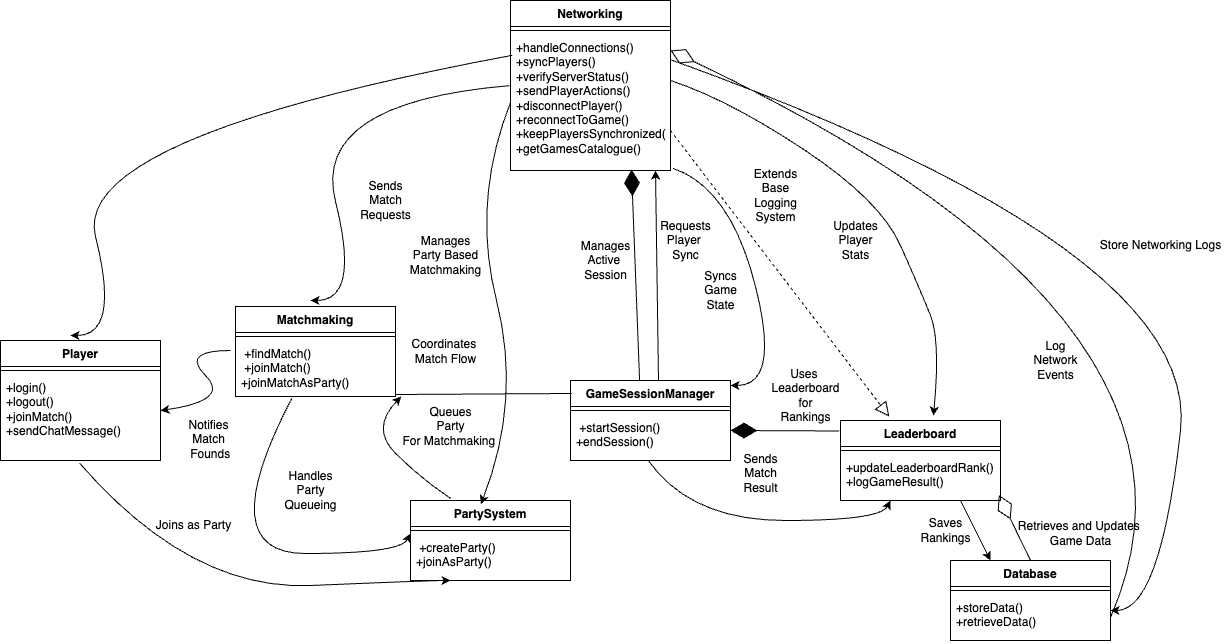

The diagram above was exported from draw.io. Its source (the exported page's mxGraphModel, read from the mxfile embedded in the PNG):
<mxGraphModel dx="1653" dy="589" grid="1" gridSize="10" guides="1" tooltips="1" connect="1" arrows="1" fold="1" page="1" pageScale="1" pageWidth="850" pageHeight="1100" math="0" shadow="0">
  <root>
    <mxCell id="0" />
    <mxCell id="1" parent="0" />
    <mxCell id="NEV3bNJerg3josJ_kLOa-3" value="Networking" style="swimlane;fontStyle=1;align=center;verticalAlign=top;childLayout=stackLayout;horizontal=1;startSize=26;horizontalStack=0;resizeParent=1;resizeParentMax=0;resizeLast=0;collapsible=1;marginBottom=0;whiteSpace=wrap;html=1;" vertex="1" parent="1">
      <mxGeometry x="110" y="120" width="160" height="170" as="geometry" />
    </mxCell>
    <mxCell id="NEV3bNJerg3josJ_kLOa-5" value="" style="line;strokeWidth=1;fillColor=none;align=left;verticalAlign=middle;spacingTop=-1;spacingLeft=3;spacingRight=3;rotatable=0;labelPosition=right;points=[];portConstraint=eastwest;strokeColor=inherit;" vertex="1" parent="NEV3bNJerg3josJ_kLOa-3">
      <mxGeometry y="26" width="160" height="8" as="geometry" />
    </mxCell>
    <mxCell id="NEV3bNJerg3josJ_kLOa-6" value="&lt;div&gt;+handleConnections()&lt;/div&gt;&lt;div&gt;+syncPlayers()&lt;/div&gt;&lt;div&gt;&lt;span style=&quot;background-color: transparent; color: light-dark(rgb(0, 0, 0), rgb(255, 255, 255));&quot;&gt;+verifyServerStatus()&lt;/span&gt;&lt;/div&gt;&lt;div&gt;+sendPlayerActions()&lt;/div&gt;&lt;div&gt;+disconnectPlayer()&lt;/div&gt;&lt;div&gt;&lt;span style=&quot;background-color: transparent; color: light-dark(rgb(0, 0, 0), rgb(255, 255, 255));&quot;&gt;+reconnectToGame()&lt;/span&gt;&lt;/div&gt;&lt;div&gt;&lt;span style=&quot;background-color: transparent; color: light-dark(rgb(0, 0, 0), rgb(255, 255, 255));&quot;&gt;+keepPlayersSynchronized()&lt;/span&gt;&lt;/div&gt;&lt;div&gt;+getGamesCatalogue()&lt;/div&gt;" style="text;strokeColor=none;fillColor=none;align=left;verticalAlign=top;spacingLeft=4;spacingRight=4;overflow=hidden;rotatable=0;points=[[0,0.5],[1,0.5]];portConstraint=eastwest;whiteSpace=wrap;html=1;" vertex="1" parent="NEV3bNJerg3josJ_kLOa-3">
      <mxGeometry y="34" width="160" height="136" as="geometry" />
    </mxCell>
    <mxCell id="NEV3bNJerg3josJ_kLOa-87" value="" style="endArrow=diamondThin;endFill=1;endSize=24;html=1;rounded=0;exitX=-0.011;exitY=0.064;exitDx=0;exitDy=0;exitPerimeter=0;" edge="1" parent="NEV3bNJerg3josJ_kLOa-3">
      <mxGeometry width="160" relative="1" as="geometry">
        <mxPoint x="129.24000000000024" y="384.12" as="sourcePoint" />
        <mxPoint x="121" y="169" as="targetPoint" />
        <Array as="points" />
      </mxGeometry>
    </mxCell>
    <mxCell id="NEV3bNJerg3josJ_kLOa-11" value="Leaderboard" style="swimlane;fontStyle=1;align=center;verticalAlign=top;childLayout=stackLayout;horizontal=1;startSize=26;horizontalStack=0;resizeParent=1;resizeParentMax=0;resizeLast=0;collapsible=1;marginBottom=0;whiteSpace=wrap;html=1;" vertex="1" parent="1">
      <mxGeometry x="440" y="540" width="160" height="80" as="geometry" />
    </mxCell>
    <mxCell id="NEV3bNJerg3josJ_kLOa-13" value="" style="line;strokeWidth=1;fillColor=none;align=left;verticalAlign=middle;spacingTop=-1;spacingLeft=3;spacingRight=3;rotatable=0;labelPosition=right;points=[];portConstraint=eastwest;strokeColor=inherit;" vertex="1" parent="NEV3bNJerg3josJ_kLOa-11">
      <mxGeometry y="26" width="160" height="8" as="geometry" />
    </mxCell>
    <mxCell id="NEV3bNJerg3josJ_kLOa-117" value="" style="endArrow=classic;html=1;rounded=0;entryX=0.25;entryY=0;entryDx=0;entryDy=0;" edge="1" parent="NEV3bNJerg3josJ_kLOa-11" target="NEV3bNJerg3josJ_kLOa-20">
      <mxGeometry width="50" height="50" relative="1" as="geometry">
        <mxPoint x="120" y="80" as="sourcePoint" />
        <mxPoint x="170" y="30" as="targetPoint" />
      </mxGeometry>
    </mxCell>
    <mxCell id="NEV3bNJerg3josJ_kLOa-14" value="+updateLeaderboardRank()&lt;br/&gt;    +logGameResult()" style="text;strokeColor=none;fillColor=none;align=left;verticalAlign=top;spacingLeft=4;spacingRight=4;overflow=hidden;rotatable=0;points=[[0,0.5],[1,0.5]];portConstraint=eastwest;whiteSpace=wrap;html=1;" vertex="1" parent="NEV3bNJerg3josJ_kLOa-11">
      <mxGeometry y="34" width="160" height="46" as="geometry" />
    </mxCell>
    <mxCell id="NEV3bNJerg3josJ_kLOa-16" value="GameSessionManager" style="swimlane;fontStyle=1;align=center;verticalAlign=top;childLayout=stackLayout;horizontal=1;startSize=26;horizontalStack=0;resizeParent=1;resizeParentMax=0;resizeLast=0;collapsible=1;marginBottom=0;whiteSpace=wrap;html=1;" vertex="1" parent="1">
      <mxGeometry x="170" y="500" width="160" height="80" as="geometry" />
    </mxCell>
    <mxCell id="NEV3bNJerg3josJ_kLOa-17" value="" style="line;strokeWidth=1;fillColor=none;align=left;verticalAlign=middle;spacingTop=-1;spacingLeft=3;spacingRight=3;rotatable=0;labelPosition=right;points=[];portConstraint=eastwest;strokeColor=inherit;" vertex="1" parent="NEV3bNJerg3josJ_kLOa-16">
      <mxGeometry y="26" width="160" height="8" as="geometry" />
    </mxCell>
    <mxCell id="NEV3bNJerg3josJ_kLOa-18" value="&amp;nbsp;+startSession()&lt;br/&gt;    +endSession()" style="text;strokeColor=none;fillColor=none;align=left;verticalAlign=top;spacingLeft=4;spacingRight=4;overflow=hidden;rotatable=0;points=[[0,0.5],[1,0.5]];portConstraint=eastwest;whiteSpace=wrap;html=1;" vertex="1" parent="NEV3bNJerg3josJ_kLOa-16">
      <mxGeometry y="34" width="160" height="46" as="geometry" />
    </mxCell>
    <mxCell id="NEV3bNJerg3josJ_kLOa-20" value="Database" style="swimlane;fontStyle=1;align=center;verticalAlign=top;childLayout=stackLayout;horizontal=1;startSize=26;horizontalStack=0;resizeParent=1;resizeParentMax=0;resizeLast=0;collapsible=1;marginBottom=0;whiteSpace=wrap;html=1;" vertex="1" parent="1">
      <mxGeometry x="550" y="680" width="160" height="80" as="geometry" />
    </mxCell>
    <mxCell id="NEV3bNJerg3josJ_kLOa-119" value="" style="endArrow=diamondThin;endFill=0;endSize=24;html=1;rounded=0;entryX=0.99;entryY=0.883;entryDx=0;entryDy=0;entryPerimeter=0;" edge="1" parent="NEV3bNJerg3josJ_kLOa-20" target="NEV3bNJerg3josJ_kLOa-14">
      <mxGeometry width="160" relative="1" as="geometry">
        <mxPoint x="80" as="sourcePoint" />
        <mxPoint x="240" as="targetPoint" />
      </mxGeometry>
    </mxCell>
    <mxCell id="NEV3bNJerg3josJ_kLOa-21" value="" style="line;strokeWidth=1;fillColor=none;align=left;verticalAlign=middle;spacingTop=-1;spacingLeft=3;spacingRight=3;rotatable=0;labelPosition=right;points=[];portConstraint=eastwest;strokeColor=inherit;" vertex="1" parent="NEV3bNJerg3josJ_kLOa-20">
      <mxGeometry y="26" width="160" height="8" as="geometry" />
    </mxCell>
    <mxCell id="NEV3bNJerg3josJ_kLOa-22" value="+storeData()&lt;br&gt;+retrieveData()" style="text;strokeColor=none;fillColor=none;align=left;verticalAlign=top;spacingLeft=4;spacingRight=4;overflow=hidden;rotatable=0;points=[[0,0.5],[1,0.5]];portConstraint=eastwest;whiteSpace=wrap;html=1;" vertex="1" parent="NEV3bNJerg3josJ_kLOa-20">
      <mxGeometry y="34" width="160" height="46" as="geometry" />
    </mxCell>
    <mxCell id="NEV3bNJerg3josJ_kLOa-24" value="Player" style="swimlane;fontStyle=1;align=center;verticalAlign=top;childLayout=stackLayout;horizontal=1;startSize=26;horizontalStack=0;resizeParent=1;resizeParentMax=0;resizeLast=0;collapsible=1;marginBottom=0;whiteSpace=wrap;html=1;" vertex="1" parent="1">
      <mxGeometry x="-400" y="460" width="160" height="120" as="geometry" />
    </mxCell>
    <mxCell id="NEV3bNJerg3josJ_kLOa-25" value="" style="line;strokeWidth=1;fillColor=none;align=left;verticalAlign=middle;spacingTop=-1;spacingLeft=3;spacingRight=3;rotatable=0;labelPosition=right;points=[];portConstraint=eastwest;strokeColor=inherit;" vertex="1" parent="NEV3bNJerg3josJ_kLOa-24">
      <mxGeometry y="26" width="160" height="8" as="geometry" />
    </mxCell>
    <mxCell id="NEV3bNJerg3josJ_kLOa-26" value="+login()&lt;br/&gt;    +logout()&lt;br/&gt;    +joinMatch()&lt;br/&gt;    +sendChatMessage()" style="text;strokeColor=none;fillColor=none;align=left;verticalAlign=top;spacingLeft=4;spacingRight=4;overflow=hidden;rotatable=0;points=[[0,0.5],[1,0.5]];portConstraint=eastwest;whiteSpace=wrap;html=1;" vertex="1" parent="NEV3bNJerg3josJ_kLOa-24">
      <mxGeometry y="34" width="160" height="86" as="geometry" />
    </mxCell>
    <mxCell id="NEV3bNJerg3josJ_kLOa-27" value="Matchmaking" style="swimlane;fontStyle=1;align=center;verticalAlign=top;childLayout=stackLayout;horizontal=1;startSize=26;horizontalStack=0;resizeParent=1;resizeParentMax=0;resizeLast=0;collapsible=1;marginBottom=0;whiteSpace=wrap;html=1;" vertex="1" parent="1">
      <mxGeometry x="-165" y="426" width="160" height="90" as="geometry" />
    </mxCell>
    <mxCell id="NEV3bNJerg3josJ_kLOa-28" value="" style="line;strokeWidth=1;fillColor=none;align=left;verticalAlign=middle;spacingTop=-1;spacingLeft=3;spacingRight=3;rotatable=0;labelPosition=right;points=[];portConstraint=eastwest;strokeColor=inherit;" vertex="1" parent="NEV3bNJerg3josJ_kLOa-27">
      <mxGeometry y="26" width="160" height="8" as="geometry" />
    </mxCell>
    <mxCell id="NEV3bNJerg3josJ_kLOa-29" value="&amp;nbsp;+findMatch()&amp;nbsp;&lt;div&gt;&amp;nbsp;+joinMatch()&lt;br/&gt;    +joinMatchAsParty()&lt;/div&gt;" style="text;strokeColor=none;fillColor=none;align=left;verticalAlign=top;spacingLeft=4;spacingRight=4;overflow=hidden;rotatable=0;points=[[0,0.5],[1,0.5]];portConstraint=eastwest;whiteSpace=wrap;html=1;" vertex="1" parent="NEV3bNJerg3josJ_kLOa-27">
      <mxGeometry y="34" width="160" height="56" as="geometry" />
    </mxCell>
    <mxCell id="NEV3bNJerg3josJ_kLOa-30" value="PartySystem" style="swimlane;fontStyle=1;align=center;verticalAlign=top;childLayout=stackLayout;horizontal=1;startSize=26;horizontalStack=0;resizeParent=1;resizeParentMax=0;resizeLast=0;collapsible=1;marginBottom=0;whiteSpace=wrap;html=1;" vertex="1" parent="1">
      <mxGeometry x="10" y="620" width="160" height="80" as="geometry" />
    </mxCell>
    <mxCell id="NEV3bNJerg3josJ_kLOa-31" value="" style="line;strokeWidth=1;fillColor=none;align=left;verticalAlign=middle;spacingTop=-1;spacingLeft=3;spacingRight=3;rotatable=0;labelPosition=right;points=[];portConstraint=eastwest;strokeColor=inherit;" vertex="1" parent="NEV3bNJerg3josJ_kLOa-30">
      <mxGeometry y="26" width="160" height="8" as="geometry" />
    </mxCell>
    <mxCell id="NEV3bNJerg3josJ_kLOa-32" value="&amp;nbsp;+createParty()&lt;br/&gt;    +joinAsParty()" style="text;strokeColor=none;fillColor=none;align=left;verticalAlign=top;spacingLeft=4;spacingRight=4;overflow=hidden;rotatable=0;points=[[0,0.5],[1,0.5]];portConstraint=eastwest;whiteSpace=wrap;html=1;" vertex="1" parent="NEV3bNJerg3josJ_kLOa-30">
      <mxGeometry y="34" width="160" height="46" as="geometry" />
    </mxCell>
    <mxCell id="NEV3bNJerg3josJ_kLOa-46" value="Sends&lt;div&gt;Match&lt;/div&gt;&lt;div&gt;Requests&lt;/div&gt;" style="text;html=1;align=center;verticalAlign=middle;resizable=0;points=[];autosize=1;strokeColor=none;fillColor=none;" vertex="1" parent="1">
      <mxGeometry x="-50" y="290" width="70" height="60" as="geometry" />
    </mxCell>
    <mxCell id="NEV3bNJerg3josJ_kLOa-59" value="" style="curved=1;endArrow=classic;html=1;rounded=0;exitX=-0.006;exitY=0.376;exitDx=0;exitDy=0;exitPerimeter=0;" edge="1" parent="1" source="NEV3bNJerg3josJ_kLOa-6">
      <mxGeometry width="50" height="50" relative="1" as="geometry">
        <mxPoint x="-40" y="370" as="sourcePoint" />
        <mxPoint x="-90" y="420" as="targetPoint" />
        <Array as="points">
          <mxPoint x="-90" y="222" />
          <mxPoint x="-40" y="420" />
        </Array>
      </mxGeometry>
    </mxCell>
    <mxCell id="NEV3bNJerg3josJ_kLOa-61" value="" style="curved=1;endArrow=classic;html=1;rounded=0;exitX=0.011;exitY=0.153;exitDx=0;exitDy=0;exitPerimeter=0;" edge="1" parent="1" source="NEV3bNJerg3josJ_kLOa-6">
      <mxGeometry width="50" height="50" relative="1" as="geometry">
        <mxPoint x="-131" y="240" as="sourcePoint" />
        <mxPoint x="-330" y="455" as="targetPoint" />
        <Array as="points">
          <mxPoint x="-330" y="257" />
          <mxPoint x="-280" y="455" />
        </Array>
      </mxGeometry>
    </mxCell>
    <mxCell id="NEV3bNJerg3josJ_kLOa-66" value="" style="curved=1;endArrow=classic;html=1;rounded=0;entryX=1;entryY=0.419;entryDx=0;entryDy=0;entryPerimeter=0;" edge="1" parent="1" target="NEV3bNJerg3josJ_kLOa-26">
      <mxGeometry width="50" height="50" relative="1" as="geometry">
        <mxPoint x="-170" y="470" as="sourcePoint" />
        <mxPoint x="-220" y="520" as="targetPoint" />
        <Array as="points">
          <mxPoint x="-220" y="470" />
          <mxPoint x="-170" y="520" />
        </Array>
      </mxGeometry>
    </mxCell>
    <mxCell id="NEV3bNJerg3josJ_kLOa-68" value="Notifies&lt;div&gt;Match&lt;/div&gt;&lt;div&gt;&amp;nbsp;Founds&lt;/div&gt;" style="text;html=1;align=center;verticalAlign=middle;resizable=0;points=[];autosize=1;strokeColor=none;fillColor=none;" vertex="1" parent="1">
      <mxGeometry x="-227" y="529" width="70" height="60" as="geometry" />
    </mxCell>
    <mxCell id="NEV3bNJerg3josJ_kLOa-70" value="" style="curved=1;endArrow=classic;html=1;rounded=0;exitX=0;exitY=0.5;exitDx=0;exitDy=0;entryX=0.44;entryY=0.046;entryDx=0;entryDy=0;entryPerimeter=0;" edge="1" parent="1" source="NEV3bNJerg3josJ_kLOa-6" target="NEV3bNJerg3josJ_kLOa-30">
      <mxGeometry width="50" height="50" relative="1" as="geometry">
        <mxPoint x="270" y="304" as="sourcePoint" />
        <mxPoint x="71" y="519" as="targetPoint" />
        <Array as="points">
          <mxPoint x="71" y="321" />
          <mxPoint x="121" y="519" />
        </Array>
      </mxGeometry>
    </mxCell>
    <mxCell id="NEV3bNJerg3josJ_kLOa-71" value="Manages&lt;div&gt;Party Based&lt;/div&gt;&lt;div&gt;Matchmaking&lt;/div&gt;" style="text;html=1;align=center;verticalAlign=middle;resizable=0;points=[];autosize=1;strokeColor=none;fillColor=none;" vertex="1" parent="1">
      <mxGeometry y="345" width="90" height="60" as="geometry" />
    </mxCell>
    <mxCell id="NEV3bNJerg3josJ_kLOa-80" value="" style="curved=1;endArrow=classic;html=1;rounded=0;exitX=0.495;exitY=1.033;exitDx=0;exitDy=0;exitPerimeter=0;" edge="1" parent="1" source="NEV3bNJerg3josJ_kLOa-26">
      <mxGeometry width="50" height="50" relative="1" as="geometry">
        <mxPoint x="30" y="750" as="sourcePoint" />
        <mxPoint x="50" y="700" as="targetPoint" />
        <Array as="points">
          <mxPoint x="-210" y="710" />
          <mxPoint x="30" y="700" />
        </Array>
      </mxGeometry>
    </mxCell>
    <mxCell id="NEV3bNJerg3josJ_kLOa-81" value="Joins as Party" style="text;html=1;align=center;verticalAlign=middle;resizable=0;points=[];autosize=1;strokeColor=none;fillColor=none;" vertex="1" parent="1">
      <mxGeometry x="-257" y="630" width="100" height="30" as="geometry" />
    </mxCell>
    <mxCell id="NEV3bNJerg3josJ_kLOa-83" value="" style="curved=1;endArrow=classic;html=1;rounded=0;entryX=0.786;entryY=1.038;entryDx=0;entryDy=0;entryPerimeter=0;exitX=0;exitY=0;exitDx=0;exitDy=0;" edge="1" parent="1">
      <mxGeometry width="50" height="50" relative="1" as="geometry">
        <mxPoint x="50" y="617.87" as="sourcePoint" />
        <mxPoint x="0.7599999999997635" y="515.998" as="targetPoint" />
        <Array as="points">
          <mxPoint x="20" y="597.87" />
          <mxPoint x="-30" y="547.87" />
        </Array>
      </mxGeometry>
    </mxCell>
    <mxCell id="NEV3bNJerg3josJ_kLOa-84" value="Queues&lt;div&gt;Party&lt;/div&gt;&lt;div&gt;For Matchmaking&amp;nbsp;&lt;/div&gt;" style="text;html=1;align=center;verticalAlign=middle;resizable=0;points=[];autosize=1;strokeColor=none;fillColor=none;" vertex="1" parent="1">
      <mxGeometry x="-10" y="516" width="120" height="60" as="geometry" />
    </mxCell>
    <mxCell id="NEV3bNJerg3josJ_kLOa-96" value="" style="endArrow=classic;html=1;rounded=0;exitX=0.25;exitY=0;exitDx=0;exitDy=0;entryX=0.55;entryY=1.004;entryDx=0;entryDy=0;entryPerimeter=0;" edge="1" parent="1">
      <mxGeometry width="50" height="50" relative="1" as="geometry">
        <mxPoint x="258" y="500" as="sourcePoint" />
        <mxPoint x="255" y="290.00399999999996" as="targetPoint" />
      </mxGeometry>
    </mxCell>
    <mxCell id="NEV3bNJerg3josJ_kLOa-97" value="Manages&lt;div&gt;Active&amp;nbsp;&lt;/div&gt;&lt;div&gt;Session&lt;/div&gt;" style="text;html=1;align=center;verticalAlign=middle;resizable=0;points=[];autosize=1;strokeColor=none;fillColor=none;" vertex="1" parent="1">
      <mxGeometry x="170" y="350" width="70" height="60" as="geometry" />
    </mxCell>
    <mxCell id="NEV3bNJerg3josJ_kLOa-98" value="Requests&lt;div&gt;Player&amp;nbsp;&lt;/div&gt;&lt;div&gt;Sync&lt;/div&gt;" style="text;html=1;align=center;verticalAlign=middle;resizable=0;points=[];autosize=1;strokeColor=none;fillColor=none;" vertex="1" parent="1">
      <mxGeometry x="250" y="330" width="70" height="60" as="geometry" />
    </mxCell>
    <mxCell id="NEV3bNJerg3josJ_kLOa-103" value="" style="curved=1;endArrow=classic;html=1;rounded=0;exitX=1.015;exitY=0.984;exitDx=0;exitDy=0;exitPerimeter=0;" edge="1" parent="1" source="NEV3bNJerg3josJ_kLOa-6">
      <mxGeometry width="50" height="50" relative="1" as="geometry">
        <mxPoint x="529" y="290" as="sourcePoint" />
        <mxPoint x="330" y="505" as="targetPoint" />
        <Array as="points">
          <mxPoint x="330" y="307" />
          <mxPoint x="380" y="505" />
        </Array>
      </mxGeometry>
    </mxCell>
    <mxCell id="NEV3bNJerg3josJ_kLOa-104" value="Syncs&lt;div&gt;Game&lt;/div&gt;&lt;div&gt;State&lt;/div&gt;" style="text;html=1;align=center;verticalAlign=middle;resizable=0;points=[];autosize=1;strokeColor=none;fillColor=none;" vertex="1" parent="1">
      <mxGeometry x="290" y="380" width="60" height="60" as="geometry" />
    </mxCell>
    <mxCell id="NEV3bNJerg3josJ_kLOa-106" value="Updates&lt;div&gt;Player&lt;/div&gt;&lt;div&gt;Stats&lt;/div&gt;" style="text;html=1;align=center;verticalAlign=middle;resizable=0;points=[];autosize=1;strokeColor=none;fillColor=none;" vertex="1" parent="1">
      <mxGeometry x="420" y="330" width="70" height="60" as="geometry" />
    </mxCell>
    <mxCell id="NEV3bNJerg3josJ_kLOa-107" value="" style="endArrow=block;dashed=1;endFill=0;endSize=12;html=1;rounded=0;entryX=0.305;entryY=-0.049;entryDx=0;entryDy=0;entryPerimeter=0;" edge="1" parent="1" target="NEV3bNJerg3josJ_kLOa-11">
      <mxGeometry width="160" relative="1" as="geometry">
        <mxPoint x="270" y="250" as="sourcePoint" />
        <mxPoint x="480" y="480" as="targetPoint" />
      </mxGeometry>
    </mxCell>
    <mxCell id="NEV3bNJerg3josJ_kLOa-108" value="Extends&lt;div&gt;Base&lt;/div&gt;&lt;div&gt;Logging&lt;/div&gt;&lt;div&gt;System&lt;/div&gt;" style="text;html=1;align=center;verticalAlign=middle;resizable=0;points=[];autosize=1;strokeColor=none;fillColor=none;" vertex="1" parent="1">
      <mxGeometry x="340" y="280" width="70" height="70" as="geometry" />
    </mxCell>
    <mxCell id="NEV3bNJerg3josJ_kLOa-109" value="" style="curved=1;endArrow=classic;html=1;rounded=0;exitX=1.015;exitY=0.984;exitDx=0;exitDy=0;exitPerimeter=0;entryX=0.581;entryY=-0.061;entryDx=0;entryDy=0;entryPerimeter=0;strokeColor=default;" edge="1" parent="1" target="NEV3bNJerg3josJ_kLOa-11">
      <mxGeometry width="50" height="50" relative="1" as="geometry">
        <mxPoint x="270" y="200" as="sourcePoint" />
        <mxPoint x="500" y="450" as="targetPoint" />
        <Array as="points">
          <mxPoint x="328" y="219" />
          <mxPoint x="480" y="320" />
          <mxPoint x="520" y="410" />
          <mxPoint x="540" y="460" />
        </Array>
      </mxGeometry>
    </mxCell>
    <mxCell id="NEV3bNJerg3josJ_kLOa-110" value="" style="endArrow=diamondThin;endFill=1;endSize=24;html=1;rounded=0;exitX=-0.008;exitY=0.131;exitDx=0;exitDy=0;exitPerimeter=0;" edge="1" parent="1" source="NEV3bNJerg3josJ_kLOa-11">
      <mxGeometry width="160" relative="1" as="geometry">
        <mxPoint x="410" y="550" as="sourcePoint" />
        <mxPoint x="330" y="550" as="targetPoint" />
      </mxGeometry>
    </mxCell>
    <mxCell id="NEV3bNJerg3josJ_kLOa-111" value="Uses&amp;nbsp;&lt;div&gt;Leaderboard&lt;/div&gt;&lt;div&gt;for&lt;/div&gt;&lt;div&gt;Rankings&lt;/div&gt;" style="text;html=1;align=center;verticalAlign=middle;resizable=0;points=[];autosize=1;strokeColor=none;fillColor=none;" vertex="1" parent="1">
      <mxGeometry x="360" y="480" width="90" height="70" as="geometry" />
    </mxCell>
    <mxCell id="NEV3bNJerg3josJ_kLOa-114" value="" style="curved=1;endArrow=classic;html=1;rounded=0;exitX=0.485;exitY=0.995;exitDx=0;exitDy=0;exitPerimeter=0;" edge="1" parent="1" source="NEV3bNJerg3josJ_kLOa-18">
      <mxGeometry width="50" height="50" relative="1" as="geometry">
        <mxPoint x="440" y="670" as="sourcePoint" />
        <mxPoint x="490" y="620" as="targetPoint" />
        <Array as="points">
          <mxPoint x="290" y="640" />
          <mxPoint x="480" y="640" />
        </Array>
      </mxGeometry>
    </mxCell>
    <mxCell id="NEV3bNJerg3josJ_kLOa-115" value="Sends&lt;div&gt;Match&lt;/div&gt;&lt;div&gt;Result&lt;/div&gt;" style="text;html=1;align=center;verticalAlign=middle;resizable=0;points=[];autosize=1;strokeColor=none;fillColor=none;" vertex="1" parent="1">
      <mxGeometry x="330" y="563" width="60" height="60" as="geometry" />
    </mxCell>
    <mxCell id="NEV3bNJerg3josJ_kLOa-118" value="Saves&lt;div&gt;Rankings&lt;/div&gt;" style="text;html=1;align=center;verticalAlign=middle;resizable=0;points=[];autosize=1;strokeColor=none;fillColor=none;" vertex="1" parent="1">
      <mxGeometry x="510" y="630" width="70" height="40" as="geometry" />
    </mxCell>
    <mxCell id="NEV3bNJerg3josJ_kLOa-120" value="Retrieves and Updates&amp;nbsp;&lt;div&gt;Game Data&lt;/div&gt;" style="text;html=1;align=center;verticalAlign=middle;resizable=0;points=[];autosize=1;strokeColor=none;fillColor=none;" vertex="1" parent="1">
      <mxGeometry x="605" y="633" width="150" height="40" as="geometry" />
    </mxCell>
    <mxCell id="NEV3bNJerg3josJ_kLOa-129" value="Log&lt;div&gt;Network&lt;/div&gt;&lt;div&gt;Events&lt;/div&gt;" style="text;html=1;align=center;verticalAlign=middle;resizable=0;points=[];autosize=1;strokeColor=none;fillColor=none;" vertex="1" parent="1">
      <mxGeometry x="620" y="450" width="70" height="60" as="geometry" />
    </mxCell>
    <mxCell id="NEV3bNJerg3josJ_kLOa-130" value="" style="curved=1;endArrow=classic;html=1;rounded=0;exitX=1.005;exitY=0.187;exitDx=0;exitDy=0;exitPerimeter=0;" edge="1" parent="1" source="NEV3bNJerg3josJ_kLOa-6">
      <mxGeometry width="50" height="50" relative="1" as="geometry">
        <mxPoint x="390" y="200" as="sourcePoint" />
        <mxPoint x="710" y="730" as="targetPoint" />
        <Array as="points">
          <mxPoint x="800" y="370" />
          <mxPoint x="760" y="730" />
        </Array>
      </mxGeometry>
    </mxCell>
    <mxCell id="NEV3bNJerg3josJ_kLOa-131" value="" style="endArrow=diamondThin;endFill=0;endSize=24;html=1;rounded=0;curved=1;exitX=1;exitY=0.5;exitDx=0;exitDy=0;" edge="1" parent="1" source="NEV3bNJerg3josJ_kLOa-22">
      <mxGeometry width="160" relative="1" as="geometry">
        <mxPoint x="980" y="430" as="sourcePoint" />
        <mxPoint x="270" y="170" as="targetPoint" />
        <Array as="points">
          <mxPoint x="840" y="440" />
        </Array>
      </mxGeometry>
    </mxCell>
    <mxCell id="NEV3bNJerg3josJ_kLOa-132" value="Store Networking Logs" style="text;html=1;align=center;verticalAlign=middle;resizable=0;points=[];autosize=1;strokeColor=none;fillColor=none;" vertex="1" parent="1">
      <mxGeometry x="690" y="350" width="140" height="30" as="geometry" />
    </mxCell>
    <mxCell id="NEV3bNJerg3josJ_kLOa-135" value="" style="curved=1;endArrow=classic;html=1;rounded=0;exitX=0.353;exitY=1.028;exitDx=0;exitDy=0;exitPerimeter=0;" edge="1" parent="1" source="NEV3bNJerg3josJ_kLOa-29">
      <mxGeometry width="50" height="50" relative="1" as="geometry">
        <mxPoint x="-232" y="613" as="sourcePoint" />
        <mxPoint x="10" y="653" as="targetPoint" />
        <Array as="points">
          <mxPoint x="-190" y="673" />
          <mxPoint y="673" />
        </Array>
      </mxGeometry>
    </mxCell>
    <mxCell id="NEV3bNJerg3josJ_kLOa-137" value="Handles&lt;div&gt;Party&lt;/div&gt;&lt;div&gt;Queueing&lt;/div&gt;" style="text;html=1;align=center;verticalAlign=middle;resizable=0;points=[];autosize=1;strokeColor=none;fillColor=none;" vertex="1" parent="1">
      <mxGeometry x="-130" y="580" width="80" height="60" as="geometry" />
    </mxCell>
    <mxCell id="NEV3bNJerg3josJ_kLOa-138" value="" style="endArrow=none;html=1;rounded=0;entryX=0;entryY=0;entryDx=0;entryDy=0;" edge="1" parent="1">
      <mxGeometry width="50" height="50" relative="1" as="geometry">
        <mxPoint x="-5" y="514" as="sourcePoint" />
        <mxPoint x="171" y="513" as="targetPoint" />
      </mxGeometry>
    </mxCell>
    <mxCell id="NEV3bNJerg3josJ_kLOa-139" value="Coordinates&amp;nbsp;&lt;div&gt;Match Flow&lt;/div&gt;" style="text;html=1;align=center;verticalAlign=middle;resizable=0;points=[];autosize=1;strokeColor=none;fillColor=none;" vertex="1" parent="1">
      <mxGeometry y="451" width="90" height="40" as="geometry" />
    </mxCell>
  </root>
</mxGraphModel>